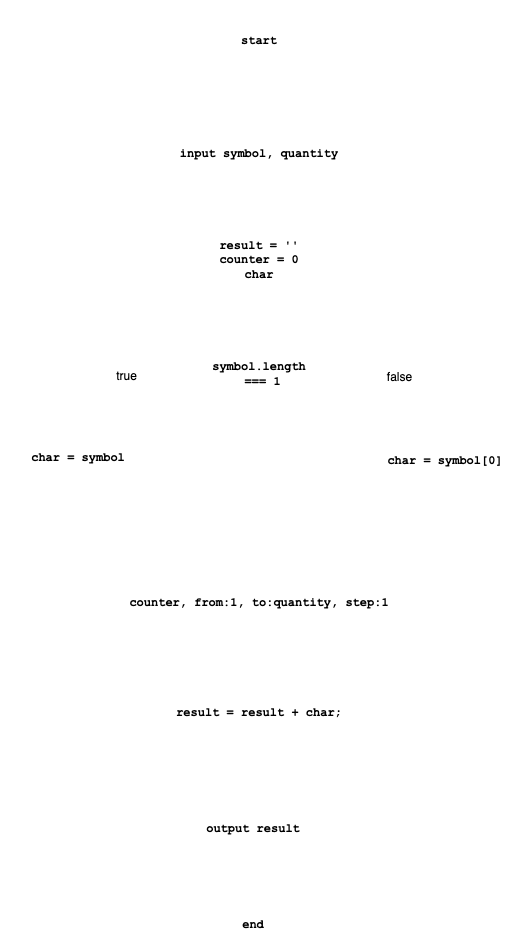

The diagram above was exported from draw.io. Its source (the exported page's mxGraphModel, read from the mxfile embedded in the PNG):
<mxGraphModel dx="971" dy="854" grid="0" gridSize="10" guides="1" tooltips="1" connect="1" arrows="1" fold="1" page="0" pageScale="1" pageWidth="690" pageHeight="980" math="0" shadow="0">
  <root>
    <mxCell id="0" />
    <mxCell id="1" parent="0" />
    <mxCell id="5" value="" style="edgeStyle=none;html=1;fontFamily=Courier New;fontSize=12;strokeWidth=3;strokeColor=#ffffff;" parent="1" source="2" target="4" edge="1">
      <mxGeometry relative="1" as="geometry" />
    </mxCell>
    <mxCell id="2" value="start" style="ellipse;whiteSpace=wrap;html=1;fontSize=12;fontFamily=Courier New;strokeWidth=3;fontStyle=1;strokeColor=#ffffff;" parent="1" vertex="1">
      <mxGeometry x="202" y="44" width="258" height="80" as="geometry" />
    </mxCell>
    <mxCell id="26" value="" style="edgeStyle=none;html=1;strokeWidth=3;strokeColor=#ffffff;fontSize=12;" parent="1" source="4" target="25" edge="1">
      <mxGeometry relative="1" as="geometry" />
    </mxCell>
    <mxCell id="4" value="input symbol, quantity" style="shape=parallelogram;perimeter=parallelogramPerimeter;whiteSpace=wrap;html=1;fixedSize=1;fontSize=12;fontFamily=Courier New;strokeWidth=3;fontStyle=1;strokeColor=#ffffff;" parent="1" vertex="1">
      <mxGeometry x="227" y="174" width="208" height="45" as="geometry" />
    </mxCell>
    <mxCell id="28" value="" style="edgeStyle=none;html=1;strokeWidth=3;strokeColor=#ffffff;fontSize=12;" parent="1" source="25" target="27" edge="1">
      <mxGeometry relative="1" as="geometry" />
    </mxCell>
    <mxCell id="25" value="&lt;div style=&quot;font-size: 12px;&quot;&gt;result = ''&lt;/div&gt;&lt;div style=&quot;font-size: 12px;&quot;&gt;counter = 0&lt;/div&gt;&lt;div style=&quot;font-size: 12px;&quot;&gt;char&lt;/div&gt;" style="whiteSpace=wrap;html=1;fontSize=12;fontFamily=Courier New;strokeColor=#ffffff;strokeWidth=3;fontStyle=1;" parent="1" vertex="1">
      <mxGeometry x="270" y="269" width="122" height="68" as="geometry" />
    </mxCell>
    <mxCell id="30" value="" style="edgeStyle=orthogonalEdgeStyle;html=1;exitX=1;exitY=0.5;exitDx=0;exitDy=0;strokeWidth=3;strokeColor=#ffffff;fontSize=12;" parent="1" source="27" target="29" edge="1">
      <mxGeometry relative="1" as="geometry" />
    </mxCell>
    <mxCell id="32" value="&amp;nbsp;false&amp;nbsp;" style="edgeLabel;html=1;align=center;verticalAlign=middle;resizable=0;points=[];fontSize=12;" parent="30" vertex="1" connectable="0">
      <mxGeometry x="-0.419" y="-2" relative="1" as="geometry">
        <mxPoint as="offset" />
      </mxGeometry>
    </mxCell>
    <mxCell id="34" value="" style="edgeStyle=orthogonalEdgeStyle;html=1;exitX=0;exitY=0.5;exitDx=0;exitDy=0;strokeWidth=3;strokeColor=#ffffff;fontSize=12;" parent="1" source="27" target="33" edge="1">
      <mxGeometry relative="1" as="geometry" />
    </mxCell>
    <mxCell id="35" value="&amp;nbsp;true&amp;nbsp;" style="edgeLabel;html=1;align=center;verticalAlign=middle;resizable=0;points=[];fontSize=12;" parent="34" vertex="1" connectable="0">
      <mxGeometry x="-0.4684" y="1" relative="1" as="geometry">
        <mxPoint as="offset" />
      </mxGeometry>
    </mxCell>
    <mxCell id="27" value="symbol.length&lt;br style=&quot;font-size: 12px;&quot;&gt;&amp;nbsp;=== 1" style="rhombus;whiteSpace=wrap;html=1;fontSize=12;fontFamily=Courier New;strokeColor=#ffffff;strokeWidth=3;fontStyle=1;" parent="1" vertex="1">
      <mxGeometry x="234" y="379" width="194" height="76" as="geometry" />
    </mxCell>
    <mxCell id="39" value="" style="edgeStyle=orthogonalEdgeStyle;html=1;fontSize=12;strokeWidth=3;strokeColor=#ffffff;entryX=0.5;entryY=0;entryDx=0;entryDy=0;" parent="1" source="29" target="52" edge="1">
      <mxGeometry relative="1" as="geometry">
        <mxPoint x="345" y="940" as="targetPoint" />
      </mxGeometry>
    </mxCell>
    <mxCell id="29" value="char = symbol[0]" style="whiteSpace=wrap;html=1;fontSize=12;fontFamily=Courier New;strokeColor=#ffffff;strokeWidth=3;fontStyle=1;" parent="1" vertex="1">
      <mxGeometry x="449" y="474" width="136" height="60" as="geometry" />
    </mxCell>
    <mxCell id="40" style="edgeStyle=orthogonalEdgeStyle;html=1;fontSize=12;exitX=0.5;exitY=1;exitDx=0;exitDy=0;strokeWidth=3;strokeColor=#ffffff;entryX=0.5;entryY=0;entryDx=0;entryDy=0;" parent="1" source="33" target="52" edge="1">
      <mxGeometry relative="1" as="geometry">
        <mxPoint x="343" y="943" as="targetPoint" />
      </mxGeometry>
    </mxCell>
    <mxCell id="33" value="char = symbol" style="rounded=1;whiteSpace=wrap;html=1;fontSize=12;fontFamily=Courier New;strokeColor=#ffffff;strokeWidth=3;fontStyle=1;arcSize=0;" parent="1" vertex="1">
      <mxGeometry x="73" y="471" width="154" height="60" as="geometry" />
    </mxCell>
    <mxCell id="46" value="" style="edgeStyle=orthogonalEdgeStyle;html=1;fontSize=12;entryX=0.5;entryY=0;entryDx=0;entryDy=0;strokeWidth=3;strokeColor=#ffffff;exitX=1;exitY=0.5;exitDx=0;exitDy=0;" parent="1" source="52" target="45" edge="1">
      <mxGeometry relative="1" as="geometry">
        <Array as="points">
          <mxPoint x="560" y="646" />
          <mxPoint x="560" y="813" />
          <mxPoint x="325" y="813" />
        </Array>
        <mxPoint x="659" y="1331" as="sourcePoint" />
      </mxGeometry>
    </mxCell>
    <mxCell id="44" style="edgeStyle=orthogonalEdgeStyle;html=1;fontSize=12;strokeWidth=3;strokeColor=#ffffff;startArrow=block;startFill=1;endArrow=none;endFill=0;exitX=0;exitY=0.5;exitDx=0;exitDy=0;entryX=-0.001;entryY=0.382;entryDx=0;entryDy=0;entryPerimeter=0;" parent="1" source="52" target="41" edge="1">
      <mxGeometry relative="1" as="geometry">
        <Array as="points">
          <mxPoint x="125" y="646" />
          <mxPoint x="125" y="750" />
        </Array>
        <mxPoint x="-59" y="1220" as="sourcePoint" />
        <mxPoint x="-76" y="1317" as="targetPoint" />
      </mxGeometry>
    </mxCell>
    <mxCell id="41" value="&lt;div style=&quot;font-size: 12px;&quot;&gt;result = result + char;&lt;/div&gt;" style="whiteSpace=wrap;html=1;fontSize=12;fontFamily=Courier New;strokeColor=#ffffff;strokeWidth=3;fontStyle=1;" parent="1" vertex="1">
      <mxGeometry x="199" y="729" width="264" height="54" as="geometry" />
    </mxCell>
    <mxCell id="48" value="" style="edgeStyle=orthogonalEdgeStyle;html=1;fontSize=12;strokeWidth=3;strokeColor=#ffffff;" parent="1" source="45" target="47" edge="1">
      <mxGeometry relative="1" as="geometry" />
    </mxCell>
    <mxCell id="45" value="output result" style="shape=document;whiteSpace=wrap;html=1;boundedLbl=1;fontSize=12;fontFamily=Courier New;strokeColor=#ffffff;strokeWidth=3;fontStyle=1;" parent="1" vertex="1">
      <mxGeometry x="261" y="854" width="128" height="50" as="geometry" />
    </mxCell>
    <mxCell id="47" value="end" style="ellipse;whiteSpace=wrap;html=1;fontSize=12;fontFamily=Courier New;strokeColor=#ffffff;strokeWidth=3;fontStyle=1;" parent="1" vertex="1">
      <mxGeometry x="259" y="946" width="132" height="43" as="geometry" />
    </mxCell>
    <mxCell id="54" style="edgeStyle=none;html=1;entryX=0.5;entryY=0;entryDx=0;entryDy=0;strokeWidth=3;strokeColor=#ffffff;fontSize=12;" edge="1" parent="1" source="52" target="41">
      <mxGeometry relative="1" as="geometry" />
    </mxCell>
    <mxCell id="52" value="counter, from:1, to:quantity, step:1" style="shape=hexagon;perimeter=hexagonPerimeter2;whiteSpace=wrap;html=1;fixedSize=1;fontSize=12;fontFamily=Courier New;strokeColor=#ffffff;strokeWidth=3;fontStyle=1;" vertex="1" parent="1">
      <mxGeometry x="167" y="606" width="328" height="80" as="geometry" />
    </mxCell>
  </root>
</mxGraphModel>